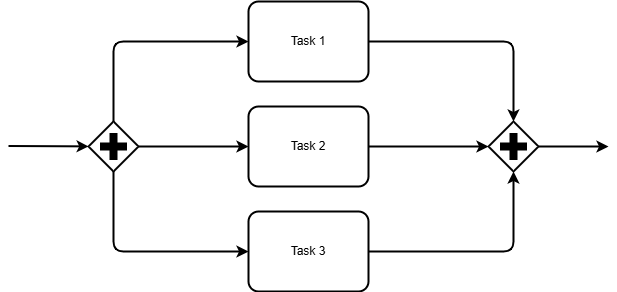

The diagram above was exported from draw.io. Its source (the exported page's mxGraphModel, read from the mxfile embedded in the PNG):
<mxGraphModel dx="780" dy="793" grid="1" gridSize="10" guides="1" tooltips="1" connect="1" arrows="1" fold="1" page="1" pageScale="1" pageWidth="850" pageHeight="1100" math="0" shadow="0">
  <root>
    <mxCell id="0" />
    <mxCell id="1" parent="0" />
    <mxCell id="2" value="Task 1" style="points=[[0.25,0,0],[0.5,0,0],[0.75,0,0],[1,0.25,0],[1,0.5,0],[1,0.75,0],[0.75,1,0],[0.5,1,0],[0.25,1,0],[0,0.75,0],[0,0.5,0],[0,0.25,0]];shape=mxgraph.bpmn.task;whiteSpace=wrap;rectStyle=rounded;size=10;html=1;container=1;expand=0;collapsible=0;taskMarker=abstract;strokeWidth=2;" parent="1" vertex="1">
      <mxGeometry x="320" y="190" width="120" height="80" as="geometry" />
    </mxCell>
    <mxCell id="18" style="edgeStyle=orthogonalEdgeStyle;html=1;strokeWidth=2;" edge="1" parent="1" source="3" target="14">
      <mxGeometry relative="1" as="geometry" />
    </mxCell>
    <mxCell id="3" value="Task 3" style="points=[[0.25,0,0],[0.5,0,0],[0.75,0,0],[1,0.25,0],[1,0.5,0],[1,0.75,0],[0.75,1,0],[0.5,1,0],[0.25,1,0],[0,0.75,0],[0,0.5,0],[0,0.25,0]];shape=mxgraph.bpmn.task;whiteSpace=wrap;rectStyle=rounded;size=10;html=1;container=1;expand=0;collapsible=0;taskMarker=abstract;strokeWidth=2;" parent="1" vertex="1">
      <mxGeometry x="320" y="400" width="120" height="80" as="geometry" />
    </mxCell>
    <mxCell id="5" style="edgeStyle=orthogonalEdgeStyle;html=1;strokeWidth=2;" parent="1" source="10" target="2" edge="1">
      <mxGeometry relative="1" as="geometry">
        <Array as="points">
          <mxPoint x="185" y="230" />
        </Array>
        <mxPoint x="185" y="310" as="sourcePoint" />
      </mxGeometry>
    </mxCell>
    <mxCell id="6" style="edgeStyle=none;html=1;strokeWidth=2;" parent="1" source="10" target="3" edge="1">
      <mxGeometry relative="1" as="geometry">
        <Array as="points">
          <mxPoint x="185" y="440" />
        </Array>
        <mxPoint x="185" y="360" as="sourcePoint" />
      </mxGeometry>
    </mxCell>
    <mxCell id="7" value="" style="edgeStyle=none;orthogonalLoop=1;jettySize=auto;html=1;strokeWidth=2;" parent="1" target="10" edge="1">
      <mxGeometry width="80" relative="1" as="geometry">
        <mxPoint x="80" y="334.5" as="sourcePoint" />
        <mxPoint x="160.11848341232223" y="334.88151658767765" as="targetPoint" />
        <Array as="points" />
      </mxGeometry>
    </mxCell>
    <mxCell id="13" style="edgeStyle=none;html=1;strokeWidth=2;" edge="1" parent="1" source="10" target="11">
      <mxGeometry relative="1" as="geometry" />
    </mxCell>
    <mxCell id="10" value="" style="points=[[0.25,0.25,0],[0.5,0,0],[0.75,0.25,0],[1,0.5,0],[0.75,0.75,0],[0.5,1,0],[0.25,0.75,0],[0,0.5,0]];shape=mxgraph.bpmn.gateway2;html=1;verticalLabelPosition=bottom;labelBackgroundColor=#ffffff;verticalAlign=top;align=center;perimeter=rhombusPerimeter;outlineConnect=0;outline=none;symbol=none;gwType=parallel;strokeWidth=2;" vertex="1" parent="1">
      <mxGeometry x="160" y="310" width="50" height="50" as="geometry" />
    </mxCell>
    <mxCell id="17" style="edgeStyle=none;html=1;strokeWidth=2;" edge="1" parent="1" source="11" target="14">
      <mxGeometry relative="1" as="geometry" />
    </mxCell>
    <mxCell id="11" value="Task 2" style="points=[[0.25,0,0],[0.5,0,0],[0.75,0,0],[1,0.25,0],[1,0.5,0],[1,0.75,0],[0.75,1,0],[0.5,1,0],[0.25,1,0],[0,0.75,0],[0,0.5,0],[0,0.25,0]];shape=mxgraph.bpmn.task;whiteSpace=wrap;rectStyle=rounded;size=10;html=1;container=1;expand=0;collapsible=0;taskMarker=abstract;strokeWidth=2;" vertex="1" parent="1">
      <mxGeometry x="320" y="295" width="120" height="80" as="geometry" />
    </mxCell>
    <mxCell id="19" style="edgeStyle=none;html=1;strokeWidth=2;" edge="1" parent="1" source="14">
      <mxGeometry relative="1" as="geometry">
        <mxPoint x="680" y="335" as="targetPoint" />
      </mxGeometry>
    </mxCell>
    <mxCell id="14" value="" style="points=[[0.25,0.25,0],[0.5,0,0],[0.75,0.25,0],[1,0.5,0],[0.75,0.75,0],[0.5,1,0],[0.25,0.75,0],[0,0.5,0]];shape=mxgraph.bpmn.gateway2;html=1;verticalLabelPosition=bottom;labelBackgroundColor=#ffffff;verticalAlign=top;align=center;perimeter=rhombusPerimeter;outlineConnect=0;outline=none;symbol=none;gwType=parallel;strokeWidth=2;" vertex="1" parent="1">
      <mxGeometry x="560" y="310" width="50" height="50" as="geometry" />
    </mxCell>
    <mxCell id="16" style="edgeStyle=orthogonalEdgeStyle;html=1;entryX=0.5;entryY=0;entryDx=0;entryDy=0;entryPerimeter=0;strokeWidth=2;" edge="1" parent="1" source="2" target="14">
      <mxGeometry relative="1" as="geometry" />
    </mxCell>
  </root>
</mxGraphModel>